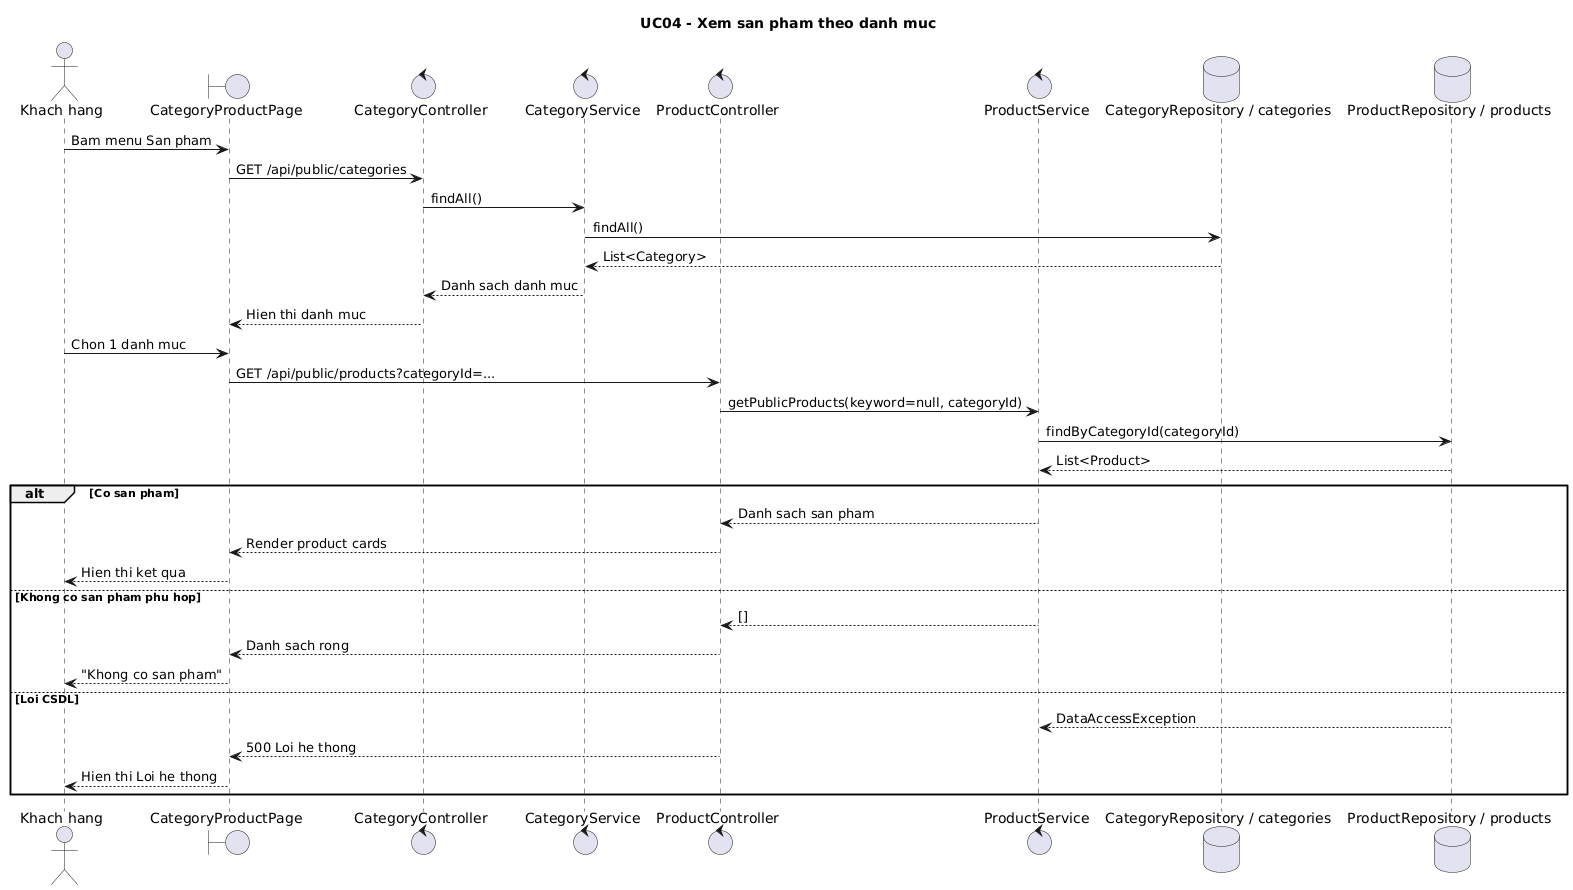

The diagram above was rendered by PlantUML. Its source (embedded in the PNG):
@startuml UC04_sequence
title UC04 - Xem san pham theo danh muc
actor "Khach hang" as Customer
boundary "CategoryProductPage" as CategoryProductPage
control "CategoryController" as CategoryController
control "CategoryService" as CategoryService
control "ProductController" as ProductController
control "ProductService" as ProductService
database "CategoryRepository / categories" as CategoryRepo
database "ProductRepository / products" as ProductRepo

Customer -> CategoryProductPage : Bam menu San pham
CategoryProductPage -> CategoryController : GET /api/public/categories
CategoryController -> CategoryService : findAll()
CategoryService -> CategoryRepo : findAll()
CategoryRepo --> CategoryService : List<Category>
CategoryService --> CategoryController : Danh sach danh muc
CategoryController --> CategoryProductPage : Hien thi danh muc

Customer -> CategoryProductPage : Chon 1 danh muc
CategoryProductPage -> ProductController : GET /api/public/products?categoryId=...
ProductController -> ProductService : getPublicProducts(keyword=null, categoryId)
ProductService -> ProductRepo : findByCategoryId(categoryId)
ProductRepo --> ProductService : List<Product>
alt Co san pham
  ProductService --> ProductController : Danh sach san pham
  ProductController --> CategoryProductPage : Render product cards
  CategoryProductPage --> Customer : Hien thi ket qua
else Khong co san pham phu hop
  ProductService --> ProductController : []
  ProductController --> CategoryProductPage : Danh sach rong
  CategoryProductPage --> Customer : "Khong co san pham"
else Loi CSDL
  ProductRepo --> ProductService : DataAccessException
  ProductController --> CategoryProductPage : 500 Loi he thong
  CategoryProductPage --> Customer : Hien thi Loi he thong
end
@enduml